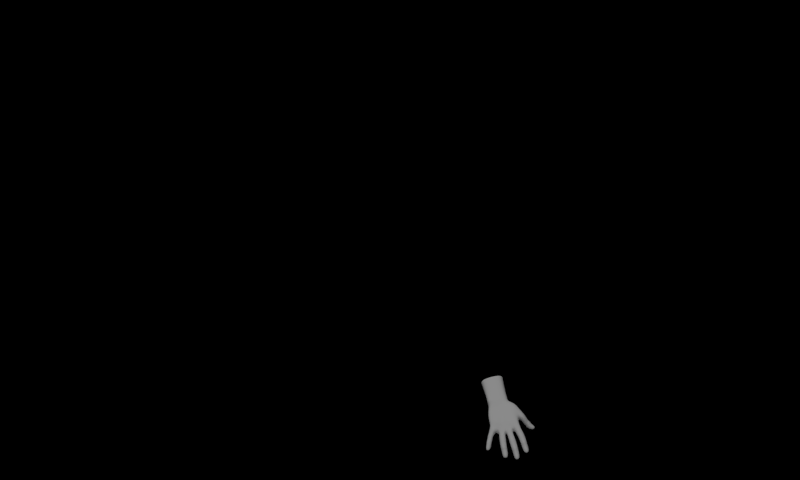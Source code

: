 # Source: hand.blend  (saved by Blender 2.79.0; exported with 4.5.12 LTS)
import bpy
from mathutils import Matrix  # noqa: F401  (used for matrix-valued properties, if any)

bpy.ops.wm.read_factory_settings(use_empty=True)
scene = bpy.context.scene
scene.name = 'Scene'

# ---- collections
col_collection_1 = bpy.data.collections.new('Collection 1'); scene.collection.children.link(col_collection_1)

# ---- materials (node trees are filled in below, after node groups)
mat_alt = bpy.data.materials.new('alt')
mat_alt.alpha_threshold = 0.0
mat_alt.use_transparent_shadow = False
mat_alt.roughness = 0.5
mat_alt.specular_intensity = 0.1705
mat_alt.line_color = (0.0, 0.0, 0.0, 0.9545)
mat_st = bpy.data.materials.new('üst')
mat_st.alpha_threshold = 0.0
mat_st.use_transparent_shadow = False
mat_st.roughness = 0.5
mat_st.specular_intensity = 0.1705
mat_st.line_color = (0.0, 0.0, 0.0, 0.955)

# ---- material node trees

# ---- world
world_world = bpy.data.worlds.new('World'); scene.world = world_world
world_world.color = (0.0, 0.0, 0.0)
world_world.use_sun_shadow = False
world_world.sun_shadow_jitter_overblur = 0.0
world_world.cycles.sampling_method = 'NONE'
world_world.cycles.sample_map_resolution = 256

# ---- cameras
cam_camera = bpy.data.cameras.new('Camera')
cam_camera.clip_end = 100.0
cam_camera.lens = 35.0
cam_camera.sensor_width = 32.0
cam_camera.sensor_height = 18.0
cam_camera.ortho_scale = 7.314
cam_camera.dof.focus_distance = 0.0
cam_camera.dof.aperture_fstop = 128.0

# ---- lights
light_lamp = bpy.data.lights.new('Lamp', 'SUN')
light_lamp.transmission_factor = 0.0
light_lamp.cutoff_distance = 30.0
light_lamp.angle = 1.571
light_lamp.energy = 1.0
light_lamp.shadow_buffer_clip_start = 1.001
light_lamp.shadow_soft_size = 1.0
light_lamp.shadow_cascade_max_distance = 1000.0
light_lamp.cycles.use_multiple_importance_sampling = False

# ---- meshes
me_circle_001 = bpy.data.meshes.new('Circle.001')
me_circle_001.from_pydata([(-0.7765, -15.96, 2.638), (-2.119, -14.98, 2.53), (-1.91, -15.97, 4.215), (-0.885, -15.87, 4.458), (0.2196, -16.12, 4.444), (0.282, -15.55, 2.751), (-0.8802, -24.78, 4.879), (-1.681, -23.86, 5.071), (-1.726, -23.55, 6.021), (-0.9465, -23.32, 5.927), (-0.1708, -23.53, 6.086), (-0.1262, -23.84, 5.136), (-0.9079, -19.01, 2.806), (-0.005478, -18.84, 3.535), (-1.873, -18.86, 3.457), (-1.917, -18.64, 4.43), (-0.9874, -18.61, 4.556), (-0.04974, -18.61, 4.509), (2.77, -19.88, 3.995), (1.839, -19.59, 5.427), (-1.872, -18.5, 3.373), (-1.003, -18.27, 4.896), (1.948, -20.51, 3.373), (1.864, -19.93, 5.155), (-0.1805, -21.15, 5.312), (-1.911, -21.18, 5.24), (-0.961, -21.75, 3.47), (-1.045, -21.17, 5.253), (-1.866, -21.49, 4.289), (-0.136, -21.46, 4.362), (1.22, -15.37, 4.557), (1.742, -18.34, 2.866), (2.634, -18.04, 3.565), (0.7462, -17.97, 3.43), (1.604, -17.62, 4.934), (-1.9, -20.96, 4.967), (-0.1697, -20.93, 5.039), (-1.071, -21.33, 5.855), (-0.9814, -22.17, 4.026), (1.853, -20.09, 5.758), (1.952, -20.92, 3.93), (0.8327, -18.65, 3.623), (1.838, -19.0, 3.237), (2.636, -18.14, 4.614), (0.7884, -18.42, 4.596), (0.9971, -19.75, 4.913), (2.725, -19.65, 4.969), (2.728, -19.87, 5.203), (0.999, -19.97, 5.153), (0.7872, -18.33, 3.547), (0.743, -18.1, 4.52), (-1.914, -21.5, 5.344), (-0.1834, -21.47, 5.416), (1.011, -20.29, 5.258), (2.739, -20.19, 5.308), (1.273, -15.48, 2.742), (-1.856, -21.19, 3.993), (-0.9703, -20.96, 3.468), (-0.1389, -21.78, 4.466), (-1.869, -21.81, 4.393), (-0.04782, -18.33, 4.441), (-0.004194, -18.47, 3.452), (1.663, -17.94, 4.615), (2.59, -17.81, 4.538), (-0.1254, -21.16, 4.066), (-1.057, -20.83, 5.49), (1.055, -20.6, 4.308), (2.784, -20.5, 4.357), (-0.05159, -18.94, 4.584), (-1.919, -18.96, 4.505), (1.044, -20.28, 4.203), (2.772, -20.18, 4.253), (-1.875, -19.19, 3.532), (-0.9167, -19.68, 3.175), (1.291, -22.34, 5.936), (2.059, -22.07, 5.831), (-1.915, -18.36, 4.363), (-0.9196, -18.18, 2.866), (1.336, -22.64, 4.986), (2.171, -23.53, 4.786), (2.22, -14.27, 2.925), (2.621, -15.37, 4.619), (2.549, -17.54, 4.459), (2.592, -17.68, 3.47), (2.845, -22.25, 5.981), (2.889, -22.56, 5.031), (-1.007, -18.84, 5.031), (-0.007323, -19.16, 3.61), (1.912, -19.72, 3.405), (1.041, -19.98, 3.939), (2.68, -18.36, 3.641), (1.69, -18.17, 5.092), (1.635, -17.53, 2.902), (0.7026, -17.83, 4.419), (-3.099, -19.99, 3.807), (-3.764, -19.55, 5.345), (-4.057, -20.49, 3.37), (-3.827, -19.88, 5.128), (-4.055, -15.09, 4.714), (-2.897, -15.48, 4.556), (-3.895, -18.36, 2.796), (-2.887, -18.36, 3.396), (-4.677, -17.68, 3.474), (-3.567, -17.63, 4.849), (-3.791, -20.02, 5.733), (-4.054, -20.89, 3.937), (-4.773, -18.36, 3.646), (-3.977, -19.02, 3.177), (-2.811, -18.45, 4.444), (-4.646, -18.13, 4.611), (-4.683, -19.56, 4.952), (-2.972, -19.76, 4.773), (-2.967, -19.97, 5.072), (-4.681, -19.77, 5.229), (-4.722, -18.04, 3.564), (-4.595, -17.81, 4.53), (-4.709, -20.09, 5.343), (-2.995, -20.28, 5.186), (-3.179, -15.59, 2.431), (-4.348, -15.2, 2.51), (-3.666, -17.95, 4.531), (-2.76, -18.13, 4.362), (-4.832, -20.42, 4.406), (-3.118, -20.61, 4.249), (-4.803, -20.1, 4.292), (-3.089, -20.29, 4.135), (-4.688, -22.14, 6.057), (-3.905, -22.01, 5.853), (-4.811, -22.47, 5.12), (-4.163, -23.48, 4.855), (-2.713, -17.83, 4.286), (-2.84, -18.06, 3.321), (-3.148, -22.32, 5.916), (-3.27, -22.64, 4.979), (-3.989, -19.68, 3.334), (-4.81, -19.79, 3.986), (-2.938, -18.68, 3.478), (-3.665, -18.18, 5.01), (-3.769, -17.55, 2.826), (-4.547, -17.54, 4.456), (6.148, -16.41, 4.819), (4.91, -16.84, 5.448), (6.233, -17.03, 3.974), (5.242, -17.0, 5.198), (5.236, -15.31, 3.425), (5.371, -14.86, 4.291), (4.231, -15.53, 3.404), (4.039, -15.22, 4.841), (5.084, -17.23, 5.642), (6.223, -17.42, 4.408), (4.533, -16.04, 3.607), (5.444, -15.81, 3.771), (5.011, -15.12, 5.057), (4.033, -16.07, 4.28), (4.673, -17.21, 4.729), (5.648, -16.45, 5.493), (5.703, -16.59, 5.587), (4.756, -17.41, 4.841), (4.393, -15.81, 3.515), (3.893, -15.85, 4.188), (4.874, -17.64, 4.943), (5.821, -16.83, 5.689), (3.465, -13.78, 2.739), (4.338, -15.38, 4.636), (4.871, -14.9, 4.965), (5.403, -17.66, 4.291), (6.35, -16.84, 5.036), (5.284, -17.42, 4.189), (6.231, -16.61, 4.934), (5.618, -19.07, 5.639), (5.981, -18.53, 5.863), (6.147, -19.09, 4.986), (7.126, -19.3, 5.244), (4.216, -12.71, 2.72), (3.66, -13.04, 4.822), (4.777, -14.72, 4.891), (5.242, -14.63, 4.197), (6.47, -18.34, 6.309), (6.998, -18.36, 5.657), (5.786, -16.53, 4.021), (5.173, -17.17, 4.055), (5.511, -15.08, 4.383), (4.272, -15.61, 5.006), (4.804, -14.78, 3.375), (3.766, -15.62, 4.098), (-3.079, -6.073, 4.5), (2.916, -6.039, 4.755), (-2.945, -6.236, 1.374), (3.049, -6.202, 1.628), (-4.272, -13.76, 2.315), (-3.95, -13.64, 4.739), (4.157, -11.46, 2.536), (3.597, -11.25, 5.06), (-0.9676, -8.234, 4.632), (-0.8404, -8.388, 1.657), (-5.2, -9.084, 4.93), (3.502, -7.567, 1.948), (-5.494, -9.202, 2.722), (2.856, -7.421, 4.872), (3.527, -9.484, 5.068), (-4.614, -12.21, 2.416), (4.144, -9.623, 2.276), (-4.287, -12.08, 4.881), (-0.1661, -10.75, 4.725), (-0.2432, -10.89, 1.895), (0.1574, -13.37, 2.204), (0.05505, -13.64, 4.742), (-5.082, -10.72, 2.356), (-3.101, -2.467, 3.723), (2.916, -2.461, 3.448), (-2.993, -2.599, 1.182), (3.002, -2.565, 1.436), (-4.698, -10.56, 5.251), (1.496, -13.19, 4.803), (2.387, -12.27, 4.82), (1.773, -12.69, 2.237), (3.185, -12.26, 2.242), (1.257, -10.47, 1.937), (2.896, -10.06, 1.902), (1.136, -10.33, 4.771), (2.131, -9.885, 5.364), (0.5035, -8.119, 1.701), (2.188, -7.848, 1.672), (0.3761, -7.964, 4.681), (1.418, -7.675, 5.158), (2.747, -14.04, 4.746), (-0.9706, -2.617, 0.7067), (1.028, -2.606, 0.7915), (-1.081, -6.061, 4.585), (0.9175, -6.05, 4.67), (-1.152, -2.396, 4.941), (0.8679, -2.411, 4.526), (-0.9361, -6.238, 1.204), (1.071, -6.238, 1.07), (-4.612, -7.922, 4.819), (-3.866, -6.917, 4.695), (-5.009, -8.084, 1.83), (-4.271, -7.082, 1.65), (-2.002, -13.7, 2.01), (-3.082, -13.78, 2.04), (-1.249, -13.81, 4.44), (-2.599, -13.79, 4.593), (-1.494, -11.2, 4.487), (-2.84, -11.62, 5.065), (-2.088, -11.36, 1.73), (-3.274, -11.8, 1.793), (-2.555, -9.184, 1.605), (-3.839, -9.959, 1.831), (-3.328, -9.752, 5.677), (-2.091, -8.995, 5.103), (-8.595, -14.17, 6.53), (-8.293, -14.79, 6.188), (0.7588, -13.41, 4.773), (-0.06621, -11.57, 4.703), (-0.7822, -13.81, 4.308), (-0.8108, -13.58, 2.056), (0.4431, -10.74, 1.799), (-0.8831, -11.17, 1.765), (-7.688, -14.34, 7.192), (-7.404, -14.93, 6.868), (0.9082, -13.15, 2.108), (-0.3863, -9.818, 1.798), (-8.076, -15.14, 6.57), (-8.528, -14.21, 7.083), (0.2521, -10.01, 1.673), (-0.8741, -10.36, 1.647), (-6.888, -13.51, 4.662), (-6.289, -12.79, 6.387), (-5.867, -13.66, 5.906), (-6.357, -13.92, 5.244), (-7.029, -12.54, 6.006), (-7.335, -12.58, 5.17), (-6.037, -12.34, 2.786), (-5.017, -12.79, 4.761), (-5.669, -11.45, 5.502), (-5.716, -12.87, 3.387), (-6.318, -11.28, 4.678), (-6.485, -11.42, 3.294), (-6.667, -13.3, 4.478), (-5.517, -13.49, 5.914), (-5.939, -12.62, 6.394), (-6.175, -13.74, 5.063), (-6.847, -12.35, 5.826), (-7.115, -12.38, 4.986), (-7.504, -12.75, 5.331), (-7.225, -12.72, 6.166), (-6.553, -14.11, 5.403), (-6.234, -12.89, 6.632), (-6.515, -13.18, 7.083), (-6.99, -14.86, 6.096), (-5.812, -13.76, 6.152), (-7.056, -13.68, 4.823), (-7.406, -14.29, 5.517), (-6.091, -14.22, 6.611), (-7.666, -13.21, 6.845), (-7.856, -13.2, 6.016), (1.847, -13.95, 4.344), (-3.055, -14.48, 2.273), (3.198, -12.81, 2.512), (-2.682, -14.61, 5.063), (4.186, -12.08, 2.628), (0.15, -14.76, 4.246), (2.46, -13.13, 5.265), (-4.003, -14.36, 4.727), (0.217, -14.26, 2.466), (-1.972, -14.43, 2.263), (3.628, -12.14, 4.941), (-1.497, -14.81, 3.968), (-4.31, -14.48, 2.412), (1.704, -13.53, 2.571), (0.9679, -14.36, 5.158), (-0.863, -14.8, 5.071), (-0.8008, -14.41, 2.387), (0.9979, -13.94, 2.46), (-2.519, -17.0, 4.243), (-4.548, -16.73, 3.058), (-3.3, -16.73, 4.709), (-3.534, -16.81, 2.652), (-4.355, -16.53, 4.524), (-2.673, -17.18, 3.007), (1.467, -16.62, 2.828), (2.324, -16.19, 4.472), (-3.087, -16.02, 4.597), (-3.345, -16.21, 2.513), (-0.9171, -16.17, 4.541), (-1.624, -16.33, 2.838), (-4.132, -15.71, 4.57), (-2.525, -16.08, 2.726), (2.324, -16.4, 3.203), (1.426, -16.54, 4.752), (3.115, -14.91, 4.23), (3.514, -14.98, 3.142), (0.5875, -17.06, 3.145), (0.5305, -16.88, 4.438), (0.02224, -17.33, 3.143), (-0.0348, -17.15, 4.437), (-1.785, -17.13, 4.348), (-0.853, -17.19, 2.772), (2.98, -14.26, 4.676), (3.855, -13.36, 4.733), (3.796, -14.07, 2.807), (4.485, -13.2, 2.943), (-0.9491, -17.12, 4.698), (-1.718, -17.31, 3.064), (-4.378, -15.97, 2.715), (-2.35, -15.88, 4.166), (3.434, -14.67, 4.747), (4.25, -13.94, 4.801), (4.229, -14.38, 3.051), (4.809, -13.81, 3.481), (-0.8133, -16.34, 2.681), (-1.705, -16.12, 4.307), (0.01242, -16.18, 4.404), (0.0779, -16.39, 2.918), (0.5259, -16.19, 4.44), (0.5912, -16.4, 2.958), (1.364, -16.06, 2.783), (2.185, -15.35, 4.479), (1.316, -15.88, 4.639), (2.158, -15.62, 3.037), (3.025, -14.81, 2.988), (2.676, -14.62, 4.371), (-3.47, 1.902, 3.814), (3.126, 1.932, 3.953), (-3.435, 1.743, 0.7943), (3.249, 1.782, 1.078), (-1.118, 1.725, 0.2757), (1.078, 1.738, 0.369), (-1.32, 1.972, 4.999), (0.8885, 1.969, 4.813), (3.064, -5.618, 0.8443), (2.971, -5.541, 3.25), (-3.05, -5.895, 3.761), (-2.953, -5.648, 1.343), (-1.083, -5.846, 4.563), (0.9215, -5.843, 4.498), (-0.9443, -5.65, 1.184), (1.361, -5.644, 1.08)], [], [(316, 322, 326, 318), (314, 345, 322, 316), (319, 317, 323, 327), (318, 326, 344, 315), (315, 344, 323, 317), (131, 138, 317, 319), (102, 315, 317, 138), (139, 318, 315, 102), (130, 314, 316, 103), (103, 316, 318, 139), (131, 319, 314, 130), (327, 323, 118, 1), (319, 327, 345, 314), (132, 127, 129, 133), (128, 129, 127, 126), (135, 106, 107, 134), (110, 109, 106, 135), (111, 108, 137, 95), (94, 136, 108, 111), (101, 100, 138, 131), (121, 130, 103, 120), (101, 131, 130, 121), (94, 134, 107, 136), (97, 95, 110, 113), (95, 137, 109, 110), (125, 94, 111, 112), (124, 135, 134, 96), (125, 96, 134, 94), (114, 102, 138, 100), (113, 110, 135, 124), (120, 103, 139, 115), (128, 122, 105, 129), (133, 123, 117, 132), (132, 117, 104, 127), (327, 1, 2, 345), (116, 113, 124, 122), (115, 139, 102, 114), (127, 104, 116, 126), (104, 97, 113, 116), (117, 112, 97, 104), (126, 116, 122, 128), (112, 111, 95, 97), (123, 125, 112, 117), (123, 105, 96, 125), (122, 124, 96, 105), (133, 129, 105, 123), (108, 121, 120, 137), (109, 115, 114, 106), (136, 101, 121, 108), (136, 107, 100, 101), (344, 119, 118, 323), (106, 114, 100, 107), (137, 120, 115, 109), (326, 98, 119, 344), (345, 2, 99, 322), (322, 99, 98, 326), (85, 79, 40, 67), (66, 70, 22, 40), (67, 40, 22, 71), (67, 71, 47, 54), (47, 46, 19, 23), (74, 53, 66, 78), (54, 47, 23, 39), (39, 23, 48, 53), (75, 39, 53, 74), (50, 93, 33, 49), (53, 48, 70, 66), (84, 54, 39, 75), (85, 67, 54, 84), (78, 66, 40, 79), (62, 34, 93, 50), (48, 45, 89, 70), (49, 33, 92, 31), (71, 22, 88, 18), (70, 89, 88, 22), (71, 18, 46, 47), (19, 91, 44, 45), (23, 19, 45, 48), (18, 88, 42, 90), (32, 83, 82, 63), (63, 82, 34, 62), (32, 31, 92, 83), (18, 90, 43, 46), (46, 43, 91, 19), (45, 44, 41, 89), (89, 41, 42, 88), (78, 79, 75, 74), (84, 75, 79, 85), (355, 5, 55, 356), (43, 63, 62, 91), (44, 50, 49, 41), (90, 32, 63, 43), (90, 42, 31, 32), (357, 81, 30, 358), (10, 9, 6, 11), (7, 6, 9, 8), (354, 4, 5, 355), (56, 72, 73, 57), (35, 69, 72, 56), (41, 49, 31, 42), (91, 62, 50, 44), (36, 68, 86, 65), (64, 87, 68, 36), (361, 81, 80, 360), (13, 12, 77, 61), (17, 60, 21, 16), (13, 61, 60, 17), (64, 57, 73, 87), (359, 356, 55, 80), (27, 65, 35, 25), (65, 86, 69, 35), (29, 64, 36, 24), (28, 56, 57, 26), (29, 26, 57, 64), (14, 20, 77, 12), (25, 35, 56, 28), (16, 21, 76, 15), (7, 59, 38, 6), (11, 58, 52, 10), (10, 52, 37, 9), (51, 25, 28, 59), (15, 76, 20, 14), (9, 37, 51, 8), (37, 27, 25, 51), (52, 24, 27, 37), (8, 51, 59, 7), (24, 36, 65, 27), (58, 29, 24, 52), (359, 80, 81, 357), (58, 38, 26, 29), (59, 28, 26, 38), (341, 173, 174, 339), (296, 81, 225, 302), (341, 340, 162, 173), (360, 80, 162, 340), (182, 163, 159, 153), (150, 158, 144, 151), (304, 5, 0, 312), (358, 30, 4, 354), (181, 151, 144, 145), (181, 145, 164, 152), (153, 159, 158, 150), (152, 164, 163, 182), (178, 172, 149, 166), (165, 167, 142, 149), (166, 149, 142, 168), (166, 168, 156, 161), (156, 155, 141, 143), (169, 160, 165, 171), (161, 156, 143, 148), (148, 143, 157, 160), (170, 148, 160, 169), (159, 184, 146, 158), (160, 157, 167, 165), (177, 161, 148, 170), (178, 166, 161, 177), (171, 165, 149, 172), (163, 147, 184, 159), (157, 154, 180, 167), (158, 146, 183, 144), (168, 142, 179, 140), (167, 180, 179, 142), (168, 140, 155, 156), (141, 182, 153, 154), (143, 141, 154, 157), (140, 179, 151, 181), (145, 176, 175, 164), (164, 175, 147, 163), (145, 144, 183, 176), (11, 6, 38, 58), (155, 152, 182, 141), (154, 153, 150, 180), (180, 150, 151, 179), (171, 172, 170, 169), (177, 170, 172, 178), (297, 118, 119, 308), (196, 188, 186, 198), (338, 225, 81, 361), (307, 2, 3, 311), (200, 189, 190, 202), (300, 191, 192, 306), (220, 214, 192, 199), (245, 239, 189, 200), (217, 215, 260, 256), (236, 197, 195, 234), (200, 202, 273, 275), (191, 201, 199, 192), (194, 221, 264, 261), (203, 253, 252, 213, 219), (375, 371, 209, 231), (308, 119, 98, 303), (229, 224, 198, 186), (201, 196, 198, 199), (377, 370, 188, 233), (370, 371, 186, 188), (372, 373, 187, 185), (293, 288, 258, 259), (232, 221, 194, 187), (247, 245, 200, 207), (235, 249, 193, 185), (249, 242, 203, 193), (224, 220, 199, 198), (236, 247, 207, 197), (251, 262, 263, 250), (219, 213, 214, 220), (201, 191, 216, 218), (218, 216, 215, 217), (196, 201, 218, 222), (222, 218, 217, 221), (372, 374, 230, 208), (374, 375, 231, 230), (300, 173, 162, 298), (185, 193, 223, 228), (228, 223, 224, 229), (373, 376, 232, 187), (376, 377, 233, 232), (68, 17, 16, 86), (188, 196, 222, 233), (233, 222, 221, 232), (193, 203, 219, 223), (223, 219, 220, 224), (302, 225, 174, 306), (339, 174, 225, 338), (257, 255, 238, 244), (244, 238, 239, 245), (187, 237, 235, 185), (237, 236, 234, 235), (202, 190, 241, 243), (243, 241, 240, 242), (303, 98, 99, 299), (299, 99, 2, 307), (305, 1, 118, 297), (246, 265, 257, 244), (246, 244, 245, 247), (195, 212, 248, 234), (234, 248, 249, 235), (212, 202, 243, 248), (248, 243, 242, 249), (187, 194, 246, 237), (237, 246, 247, 236), (298, 162, 80, 309), (310, 30, 81, 296), (301, 4, 30, 310), (262, 259, 258, 263), (253, 206, 252), (256, 260, 205, 204), (311, 3, 4, 301), (204, 205, 255, 257), (261, 264, 256, 204), (312, 0, 1, 305), (261, 204, 257, 265), (309, 80, 55, 313), (313, 55, 5, 304), (277, 276, 195, 197), (289, 293, 259, 262), (294, 295, 250, 263), (286, 291, 266, 269), (279, 280, 267, 268), (285, 287, 267, 270), (281, 279, 268, 269), (282, 283, 271, 270), (291, 284, 271, 266), (281, 278, 272, 275), (282, 280, 274, 276), (278, 283, 277, 272), (202, 212, 274, 273), (273, 274, 280, 279), (275, 273, 279, 281), (276, 277, 283, 282), (269, 266, 278, 281), (270, 267, 280, 282), (266, 271, 283, 278), (263, 258, 288, 294), (268, 267, 287, 290), (286, 290, 293, 289), (294, 288, 287, 285), (269, 268, 290, 286), (292, 295, 284, 291), (251, 250, 295, 292), (270, 271, 284, 285), (290, 287, 288, 293), (289, 292, 291, 286), (262, 251, 292, 289), (285, 284, 295, 294), (275, 272, 207, 200), (276, 274, 212, 195), (272, 277, 197, 207), (213, 296, 302, 214), (205, 304, 312, 255), (239, 297, 308, 189), (240, 307, 311, 254), (173, 300, 306, 174), (189, 308, 303, 190), (191, 300, 298, 216), (214, 302, 306, 192), (190, 303, 299, 241), (241, 299, 307, 240), (238, 305, 297, 239), (216, 298, 309, 215), (252, 310, 296, 213), (206, 301, 310, 252), (254, 311, 301, 206), (255, 312, 305, 238), (215, 309, 313, 260), (260, 313, 304, 205), (69, 15, 14, 72), (87, 13, 17, 68), (86, 16, 15, 69), (72, 14, 12, 73), (87, 73, 12, 13), (352, 4, 3, 324), (60, 335, 342, 21), (83, 92, 320, 328), (351, 2, 1, 325), (83, 328, 321, 82), (353, 5, 4, 352), (33, 332, 320, 92), (76, 336, 343, 20), (176, 183, 348, 349), (61, 77, 337, 334), (61, 334, 335, 60), (21, 342, 336, 76), (20, 343, 337, 77), (34, 329, 333, 93), (324, 3, 2, 351), (93, 333, 332, 33), (176, 349, 347, 175), (82, 321, 329, 34), (325, 1, 0, 350), (146, 331, 348, 183), (328, 320, 356, 359), (147, 346, 330, 184), (321, 357, 358, 329), (175, 347, 346, 147), (184, 330, 331, 146), (140, 181, 152, 155), (353, 350, 0, 5), (329, 358, 354, 333), (336, 351, 325, 343), (332, 355, 356, 320), (346, 338, 361, 330), (343, 325, 350, 337), (334, 353, 352, 335), (334, 337, 350, 353), (342, 324, 351, 336), (335, 352, 324, 342), (347, 339, 338, 346), (349, 341, 339, 347), (328, 359, 357, 321), (333, 354, 355, 332), (331, 360, 340, 348), (330, 361, 360, 331), (349, 348, 340, 341), (221, 217, 256, 264), (194, 261, 265, 246), (253, 254, 206), (242, 240, 254, 253, 203), (231, 209, 363, 369), (227, 226, 366, 367), (362, 364, 210, 208), (369, 368, 230, 231), (226, 210, 364, 366), (367, 365, 211, 227), (368, 362, 208, 230), (365, 363, 209, 211), (229, 186, 371, 375), (227, 211, 370, 377), (211, 209, 371, 370), (208, 210, 373, 372), (185, 228, 374, 372), (228, 229, 375, 374), (210, 226, 376, 373), (226, 227, 377, 376)])
me_circle_001.polygons.foreach_set('use_smooth', [True] * 373)
me_circle_001.polygons.foreach_set('material_index', [0, 0, 1, 0, 1, 1, 1, 0, 0, 0, 1, 1, 1, 0, 0, 1, 0, 0, 1, 1, 0, 1, 1, 0, 0, 1, 1, 1, 1, 0, 0, 1, 1, 0, 1, 0, 0, 0, 0, 0, 0, 0, 1, 1, 1, 1, 0, 0, 1, 1, 1, 1, 0, 0, 0, 0, 1, 1, 1, 1, 0, 1, 0, 0, 0, 1, 1, 0, 1, 1, 0, 1, 1, 1, 1, 1, 0, 0, 1, 1, 0, 1, 1, 0, 1, 1, 0, 0, 1, 0, 1, 1, 1, 0, 0, 0, 1, 1, 1, 1, 0, 0, 1, 1, 1, 0, 1, 1, 1, 0, 0, 1, 1, 1, 1, 1, 0, 1, 1, 0, 1, 1, 0, 0, 0, 1, 0, 1, 1, 1, 1, 0, 0, 1, 1, 0, 1, 1, 0, 1, 0, 1, 0, 1, 1, 1, 0, 0, 1, 0, 0, 0, 1, 1, 0, 0, 1, 0, 1, 1, 1, 1, 0, 0, 0, 1, 0, 0, 1, 1, 0, 1, 1, 0, 0, 1, 0, 0, 0, 0, 0, 0, 1, 1, 0, 0, 0, 1, 0, 0, 0, 0, 0, 1, 0, 0, 0, 1, 1, 0, 0, 0, 1, 0, 0, 1, 1, 1, 1, 0, 0, 1, 0, 0, 1, 1, 0, 1, 1, 0, 0, 0, 0, 1, 1, 0, 0, 0, 0, 0, 0, 1, 1, 1, 0, 0, 0, 0, 1, 1, 1, 0, 0, 0, 0, 1, 0, 1, 1, 1, 1, 1, 1, 0, 1, 0, 1, 0, 0, 1, 0, 1, 1, 0, 1, 0, 0, 1, 0, 1, 0, 1, 0, 0, 1, 0, 1, 1, 1, 0, 0, 1, 1, 0, 1, 0, 1, 0, 1, 1, 0, 0, 0, 1, 0, 0, 0, 1, 1, 0, 0, 0, 1, 1, 1, 1, 1, 0, 1, 1, 0, 0, 1, 1, 1, 1, 1, 1, 1, 1, 1, 0, 1, 0, 0, 1, 0, 0, 1, 1, 1, 0, 0, 0, 1, 0, 1, 0, 1, 1, 0, 1, 1, 1, 0, 0, 0, 0, 1, 1, 1, 1, 1, 1, 1, 0, 0, 0, 1, 0, 0, 1, 1, 0, 0, 0, 1, 0, 0, 0, 0, 1, 1])
_uv = me_circle_001.uv_layers.new(name='UVMap')
_uv.uv.foreach_set('vector', [0.8022, 0.7772, 0.7997, 0.7536, 0.8262, 0.7434, 0.8291, 0.7645, 0.783, 0.7818, 0.7811, 0.7414, 0.7997, 0.7536, 0.8022, 0.7772, 0.222, 0.7357, 0.1966, 0.7274, 0.1986, 0.7007, 0.2248, 0.6925, 0.8343, 0.7645, 0.8352, 0.7407, 0.86, 0.7413, 0.8626, 0.7684, 0.1668, 0.7241, 0.1686, 0.6808, 0.1986, 0.7007, 0.1966, 0.7274, 0.2182, 0.7729, 0.1928, 0.7617, 0.1966, 0.7274, 0.222, 0.7357, 0.1691, 0.7692, 0.1668, 0.7241, 0.1966, 0.7274, 0.1928, 0.7617, 0.8336, 0.796, 0.8343, 0.7645, 0.8626, 0.7684, 0.8648, 0.7967, 0.7883, 0.8059, 0.783, 0.7818, 0.8022, 0.7772, 0.8069, 0.8033, 0.8069, 0.8033, 0.8022, 0.7772, 0.8291, 0.7645, 0.8336, 0.796, 0.2182, 0.7729, 0.222, 0.7357, 0.2288, 0.7313, 0.2277, 0.7666, 0.2248, 0.6925, 0.1986, 0.7007, 0.2008, 0.6722, 0.2268, 0.6656, 0.222, 0.7357, 0.2248, 0.6925, 0.231, 0.7042, 0.2288, 0.7313, 0.8004, 0.9284, 0.8173, 0.9342, 0.8185, 0.9711, 0.7896, 0.9609, 0.8583, 0.9356, 0.8185, 0.9711, 0.8173, 0.9342, 0.8336, 0.9254, 0.1697, 0.8324, 0.1689, 0.7932, 0.1906, 0.811, 0.1905, 0.8325, 0.8341, 0.8653, 0.8341, 0.8197, 0.8663, 0.8264, 0.8666, 0.8724, 0.7967, 0.8758, 0.7912, 0.8245, 0.8107, 0.8226, 0.815, 0.8722, 0.2097, 0.8331, 0.2125, 0.8024, 0.2233, 0.7937, 0.2225, 0.821, 0.2132, 0.7886, 0.1911, 0.7921, 0.1928, 0.7617, 0.2182, 0.7729, 0.7905, 0.8161, 0.7883, 0.8059, 0.8069, 0.8033, 0.8093, 0.8148, 0.2132, 0.7886, 0.2182, 0.7729, 0.2277, 0.7666, 0.2239, 0.7814, 0.2097, 0.8331, 0.1905, 0.8325, 0.1906, 0.811, 0.2125, 0.8024, 0.8167, 0.8808, 0.815, 0.8722, 0.8341, 0.8653, 0.835, 0.8772, 0.815, 0.8722, 0.8107, 0.8226, 0.8341, 0.8197, 0.8341, 0.8653, 0.2096, 0.8454, 0.2097, 0.8331, 0.2225, 0.821, 0.2208, 0.8339, 0.17, 0.8453, 0.1697, 0.8324, 0.1905, 0.8325, 0.1905, 0.8548, 0.2096, 0.8454, 0.1905, 0.8548, 0.1905, 0.8325, 0.2097, 0.8331, 0.1692, 0.7791, 0.1691, 0.7692, 0.1928, 0.7617, 0.1911, 0.7921, 0.835, 0.8772, 0.8341, 0.8653, 0.8666, 0.8724, 0.8649, 0.8909, 0.8093, 0.8148, 0.8069, 0.8033, 0.8336, 0.796, 0.8342, 0.8072, 0.1777, 0.9066, 0.1696, 0.8558, 0.206, 0.8804, 0.2001, 0.9295, 0.2081, 0.9228, 0.211, 0.8765, 0.2198, 0.8485, 0.217, 0.8986, 0.8004, 0.9284, 0.7982, 0.8932, 0.8154, 0.8882, 0.8173, 0.9199, 0.2248, 0.6925, 0.2268, 0.6656, 0.2321, 0.6966, 0.231, 0.7042, 0.8351, 0.8888, 0.835, 0.8772, 0.8649, 0.8909, 0.8605, 0.9036, 0.8342, 0.8072, 0.8336, 0.796, 0.8648, 0.7967, 0.8661, 0.81, 0.8173, 0.9199, 0.8154, 0.8882, 0.8351, 0.8888, 0.8336, 0.9254, 0.8154, 0.8882, 0.8167, 0.8808, 0.835, 0.8772, 0.8351, 0.8888, 0.7982, 0.8932, 0.7975, 0.8833, 0.8167, 0.8808, 0.8154, 0.8882, 0.8336, 0.9254, 0.8351, 0.8888, 0.8605, 0.9036, 0.8583, 0.9356, 0.7975, 0.8833, 0.7967, 0.8758, 0.815, 0.8722, 0.8167, 0.8808, 0.211, 0.8765, 0.2096, 0.8454, 0.2208, 0.8339, 0.2198, 0.8485, 0.211, 0.8765, 0.206, 0.8804, 0.1905, 0.8548, 0.2096, 0.8454, 0.1696, 0.8558, 0.17, 0.8453, 0.1905, 0.8548, 0.206, 0.8804, 0.2081, 0.9228, 0.2001, 0.9295, 0.206, 0.8804, 0.211, 0.8765, 0.7912, 0.8245, 0.7905, 0.8161, 0.8093, 0.8148, 0.8107, 0.8226, 0.8341, 0.8197, 0.8342, 0.8072, 0.8661, 0.81, 0.8663, 0.8264, 0.2125, 0.8024, 0.2132, 0.7886, 0.2239, 0.7814, 0.2233, 0.7937, 0.2125, 0.8024, 0.1906, 0.811, 0.1911, 0.7921, 0.2132, 0.7886, 0.1686, 0.6808, 0.1676, 0.6544, 0.2008, 0.6722, 0.1986, 0.7007, 0.1689, 0.7932, 0.1692, 0.7791, 0.1911, 0.7921, 0.1906, 0.811, 0.8107, 0.8226, 0.8093, 0.8148, 0.8342, 0.8072, 0.8341, 0.8197, 0.8352, 0.7407, 0.8308, 0.7093, 0.8583, 0.7139, 0.86, 0.7413, 0.7811, 0.7414, 0.7727, 0.7373, 0.7957, 0.7312, 0.7997, 0.7536, 0.7997, 0.7536, 0.7957, 0.7312, 0.8231, 0.7093, 0.8262, 0.7434, 0.3866, 0.8957, 0.3725, 0.91, 0.3649, 0.8379, 0.3786, 0.8249, 0.3411, 0.8392, 0.3377, 0.8258, 0.3621, 0.8228, 0.3649, 0.8379, 0.3786, 0.8249, 0.3649, 0.8379, 0.3621, 0.8228, 0.3755, 0.812, 0.3786, 0.8249, 0.3755, 0.812, 0.3948, 0.7916, 0.3936, 0.8133, 0.6362, 0.8755, 0.6365, 0.8697, 0.6537, 0.8662, 0.6531, 0.8778, 0.3416, 0.8698, 0.3331, 0.8382, 0.3411, 0.8392, 0.353, 0.9028, 0.6353, 0.8823, 0.6362, 0.8755, 0.6531, 0.8778, 0.6528, 0.8867, 0.6528, 0.8867, 0.6531, 0.8778, 0.6725, 0.8812, 0.6712, 0.8889, 0.6501, 0.9314, 0.6528, 0.8867, 0.6712, 0.8889, 0.6671, 0.9279, 0.3105, 0.7518, 0.3077, 0.7337, 0.3176, 0.7332, 0.3216, 0.7536, 0.3334, 0.8384, 0.3304, 0.8283, 0.3386, 0.8259, 0.3412, 0.8379, 0.6332, 0.9233, 0.6353, 0.8823, 0.6528, 0.8867, 0.6501, 0.9314, 0.3866, 0.8957, 0.3786, 0.8249, 0.3936, 0.8133, 0.3961, 0.8516, 0.353, 0.9028, 0.3411, 0.8392, 0.3649, 0.8379, 0.3725, 0.91, 0.6624, 0.8127, 0.6639, 0.8004, 0.6861, 0.8025, 0.6843, 0.8139, 0.331, 0.8286, 0.3228, 0.8074, 0.3344, 0.8093, 0.3382, 0.8257, 0.3216, 0.7536, 0.3176, 0.7332, 0.3391, 0.7158, 0.3478, 0.7486, 0.3755, 0.812, 0.3621, 0.8228, 0.3568, 0.804, 0.3732, 0.7956, 0.3377, 0.8258, 0.3347, 0.8096, 0.3568, 0.804, 0.3621, 0.8228, 0.3755, 0.812, 0.3732, 0.7956, 0.3903, 0.7682, 0.3948, 0.7916, 0.6537, 0.8662, 0.6616, 0.8216, 0.682, 0.8274, 0.6739, 0.8728, 0.6531, 0.8778, 0.6537, 0.8662, 0.6739, 0.8728, 0.6725, 0.8812, 0.3732, 0.7956, 0.3568, 0.804, 0.3513, 0.7703, 0.3667, 0.74, 0.3656, 0.7301, 0.3613, 0.7108, 0.3725, 0.6835, 0.377, 0.7041, 0.6413, 0.8037, 0.6432, 0.7891, 0.6639, 0.8004, 0.6624, 0.8127, 0.3656, 0.7301, 0.3478, 0.7486, 0.3391, 0.7158, 0.3613, 0.7108, 0.3732, 0.7956, 0.3667, 0.74, 0.3801, 0.7179, 0.3903, 0.7682, 0.6365, 0.8697, 0.6401, 0.8184, 0.6616, 0.8216, 0.6537, 0.8662, 0.3344, 0.8088, 0.3263, 0.7712, 0.3152, 0.7708, 0.3228, 0.8077, 0.3347, 0.8096, 0.3267, 0.7717, 0.3513, 0.7703, 0.3568, 0.804, 0.6632, 0.961, 0.6435, 0.9763, 0.6495, 0.9421, 0.6671, 0.9279, 0.6306, 0.9233, 0.6495, 0.9421, 0.6435, 0.9763, 0.6299, 0.9556, 0.3058, 0.6842, 0.2928, 0.6626, 0.3196, 0.6454, 0.3236, 0.6623, 0.6401, 0.8184, 0.6413, 0.8037, 0.6624, 0.8127, 0.6616, 0.8216, 0.3148, 0.7705, 0.3105, 0.7518, 0.3216, 0.7536, 0.3267, 0.7717, 0.3667, 0.74, 0.3656, 0.7301, 0.377, 0.7041, 0.3801, 0.7179, 0.3667, 0.74, 0.3513, 0.7703, 0.3478, 0.7486, 0.3656, 0.7301, 0.6567, 0.7066, 0.6488, 0.6882, 0.6847, 0.7062, 0.6835, 0.728, 0.7107, 0.9697, 0.7254, 0.9787, 0.7242, 0.9969, 0.7056, 0.9838, 0.7434, 0.9852, 0.7242, 0.9969, 0.7254, 0.9787, 0.7445, 0.9677, 0.3005, 0.6926, 0.296, 0.6768, 0.2928, 0.6626, 0.3058, 0.6842, 0.2589, 0.8732, 0.2505, 0.8112, 0.279, 0.8204, 0.284, 0.8614, 0.2459, 0.8619, 0.2389, 0.8045, 0.2505, 0.8112, 0.2589, 0.8732, 0.3267, 0.7717, 0.3216, 0.7536, 0.3478, 0.7486, 0.3513, 0.7703, 0.6616, 0.8216, 0.6624, 0.8127, 0.6843, 0.8139, 0.682, 0.8274, 0.7139, 0.9148, 0.7137, 0.8572, 0.735, 0.8562, 0.7327, 0.9158, 0.301, 0.8576, 0.2992, 0.8044, 0.3092, 0.7996, 0.3098, 0.8291, 0.3552, 0.6296, 0.3539, 0.6334, 0.3406, 0.6138, 0.3607, 0.6137, 0.2987, 0.7862, 0.2759, 0.7975, 0.2727, 0.766, 0.2977, 0.768, 0.7124, 0.8451, 0.7127, 0.8347, 0.7348, 0.8352, 0.7349, 0.845, 0.2987, 0.7862, 0.2977, 0.768, 0.3069, 0.766, 0.3083, 0.7821, 0.301, 0.8576, 0.284, 0.8614, 0.279, 0.8204, 0.2992, 0.8044, 0.3461, 0.6418, 0.3236, 0.6623, 0.3196, 0.6454, 0.3406, 0.6138, 0.7318, 0.9263, 0.7327, 0.9158, 0.7528, 0.9168, 0.7525, 0.9262, 0.7327, 0.9158, 0.735, 0.8562, 0.7586, 0.8577, 0.7528, 0.9168, 0.3024, 0.8693, 0.301, 0.8576, 0.3098, 0.8291, 0.3104, 0.8536, 0.2604, 0.8808, 0.2589, 0.8732, 0.284, 0.8614, 0.2866, 0.8823, 0.3024, 0.8693, 0.2866, 0.8823, 0.284, 0.8614, 0.301, 0.8576, 0.2494, 0.7984, 0.2467, 0.7835, 0.2727, 0.766, 0.2759, 0.7975, 0.2471, 0.8749, 0.2459, 0.8619, 0.2589, 0.8732, 0.2604, 0.8808, 0.7349, 0.845, 0.7348, 0.8352, 0.7581, 0.8347, 0.7582, 0.844, 0.2712, 0.9487, 0.2628, 0.8927, 0.2907, 0.8952, 0.2949, 0.9582, 0.3061, 0.9393, 0.3006, 0.8791, 0.3091, 0.8726, 0.3093, 0.919, 0.7107, 0.9697, 0.7113, 0.9377, 0.7309, 0.9357, 0.7274, 0.9616, 0.2502, 0.9025, 0.2471, 0.8749, 0.2604, 0.8808, 0.2628, 0.8927, 0.2384, 0.7955, 0.2358, 0.7827, 0.2467, 0.7835, 0.2494, 0.7984, 0.7274, 0.9616, 0.7309, 0.9357, 0.7504, 0.9384, 0.7445, 0.9677, 0.7309, 0.9357, 0.7318, 0.9263, 0.7525, 0.9262, 0.7504, 0.9384, 0.7113, 0.9377, 0.7136, 0.9239, 0.7318, 0.9263, 0.7309, 0.9357, 0.2583, 0.9356, 0.2502, 0.9025, 0.2628, 0.8927, 0.2712, 0.9487, 0.7136, 0.9239, 0.7139, 0.9148, 0.7327, 0.9158, 0.7318, 0.9263, 0.3006, 0.8791, 0.3024, 0.8693, 0.3104, 0.8536, 0.3091, 0.8726, 0.3461, 0.6418, 0.3406, 0.6138, 0.3539, 0.6334, 0.3559, 0.6397, 0.3006, 0.8791, 0.2907, 0.8952, 0.2866, 0.8823, 0.3024, 0.8693, 0.2628, 0.8927, 0.2604, 0.8808, 0.2866, 0.8823, 0.2907, 0.8952, 0.5562, 0.6091, 0.5597, 0.5954, 0.6109, 0.6313, 0.6069, 0.642, 0.664, 0.6586, 0.6488, 0.6882, 0.64, 0.6689, 0.6485, 0.6393, 0.4036, 0.5548, 0.3769, 0.5997, 0.3702, 0.5912, 0.3989, 0.5418, 0.3607, 0.6137, 0.3406, 0.6138, 0.3702, 0.5912, 0.3769, 0.5997, 0.6006, 0.7336, 0.6044, 0.7256, 0.6109, 0.7352, 0.6064, 0.7446, 0.4, 0.6829, 0.3936, 0.6717, 0.414, 0.6491, 0.4206, 0.6656, 0.2898, 0.613, 0.2928, 0.6626, 0.2619, 0.6759, 0.2638, 0.6217, 0.6835, 0.728, 0.6847, 0.7062, 0.708, 0.7366, 0.6975, 0.7343, 0.4381, 0.6358, 0.4206, 0.6656, 0.414, 0.6491, 0.4322, 0.619, 0.5454, 0.7098, 0.544, 0.6939, 0.5789, 0.7089, 0.5723, 0.7198, 0.3867, 0.6843, 0.3821, 0.6765, 0.3936, 0.6717, 0.4, 0.6829, 0.5835, 0.7198, 0.5853, 0.7122, 0.6044, 0.7256, 0.6006, 0.7336, 0.4601, 0.7524, 0.4585, 0.7706, 0.4437, 0.7292, 0.4548, 0.7307, 0.433, 0.7415, 0.4117, 0.7162, 0.4341, 0.6965, 0.4437, 0.7292, 0.4548, 0.7307, 0.4437, 0.7292, 0.4341, 0.6965, 0.4434, 0.6886, 0.5332, 0.7586, 0.5412, 0.7321, 0.5611, 0.7459, 0.5547, 0.7633, 0.5691, 0.7582, 0.5717, 0.7503, 0.5895, 0.7602, 0.5851, 0.7702, 0.4167, 0.7561, 0.4065, 0.7362, 0.433, 0.7415, 0.443, 0.7689, 0.5643, 0.7678, 0.5691, 0.7582, 0.5851, 0.7702, 0.5821, 0.7772, 0.5821, 0.7772, 0.5851, 0.7702, 0.593, 0.7721, 0.591, 0.7817, 0.5738, 0.8052, 0.5821, 0.7772, 0.591, 0.7817, 0.5799, 0.8187, 0.3821, 0.6765, 0.377, 0.6686, 0.389, 0.663, 0.3936, 0.6717, 0.4065, 0.7362, 0.4003, 0.7177, 0.4117, 0.7162, 0.433, 0.7415, 0.5582, 0.7959, 0.5643, 0.7678, 0.5821, 0.7772, 0.5738, 0.8052, 0.5281, 0.7953, 0.5332, 0.7586, 0.5547, 0.7633, 0.5502, 0.797, 0.443, 0.7689, 0.433, 0.7415, 0.4437, 0.7292, 0.4585, 0.7706, 0.6044, 0.7256, 0.6113, 0.7165, 0.6143, 0.7278, 0.6109, 0.7352, 0.4003, 0.7177, 0.3996, 0.7115, 0.4076, 0.7076, 0.4117, 0.7162, 0.3936, 0.6717, 0.389, 0.663, 0.4022, 0.6323, 0.414, 0.6491, 0.4434, 0.6886, 0.4341, 0.6965, 0.4282, 0.678, 0.4402, 0.6592, 0.4117, 0.7162, 0.4076, 0.7076, 0.4282, 0.678, 0.4341, 0.6965, 0.5527, 0.7436, 0.5546, 0.7396, 0.5616, 0.7439, 0.5589, 0.7518, 0.5895, 0.7602, 0.6006, 0.7336, 0.6064, 0.7446, 0.5957, 0.7665, 0.5851, 0.7702, 0.5895, 0.7602, 0.5957, 0.7665, 0.593, 0.7721, 0.4402, 0.6592, 0.4282, 0.678, 0.4206, 0.6656, 0.4381, 0.6358, 0.544, 0.6939, 0.5462, 0.6705, 0.5836, 0.6964, 0.5789, 0.7089, 0.5853, 0.7122, 0.5892, 0.7043, 0.6113, 0.7165, 0.6044, 0.7256, 0.4322, 0.619, 0.414, 0.6491, 0.4022, 0.6323, 0.4261, 0.5983, 0.3061, 0.9393, 0.2949, 0.9582, 0.2907, 0.8952, 0.3006, 0.8791, 0.5717, 0.7503, 0.5835, 0.7198, 0.6006, 0.7336, 0.5895, 0.7602, 0.3996, 0.7115, 0.3867, 0.6843, 0.4, 0.6829, 0.4076, 0.7076, 0.4076, 0.7076, 0.4, 0.6829, 0.4206, 0.6656, 0.4282, 0.678, 0.5592, 0.8479, 0.5404, 0.8451, 0.5591, 0.8232, 0.5799, 0.8187, 0.5502, 0.797, 0.5591, 0.8232, 0.5404, 0.8451, 0.5281, 0.7953, 0.2007, 0.6214, 0.2008, 0.6722, 0.1676, 0.6544, 0.166, 0.6263, 0.5745, 0.3883, 0.5797, 0.3496, 0.641, 0.3485, 0.643, 0.3984, 0.6297, 0.6797, 0.64, 0.6689, 0.6488, 0.6882, 0.639, 0.6904, 0.7646, 0.7041, 0.7727, 0.7373, 0.7411, 0.7351, 0.742, 0.6992, 0.8667, 0.6103, 0.8527, 0.665, 0.8291, 0.6543, 0.8557, 0.5717, 0.5621, 0.5718, 0.5624, 0.5423, 0.6155, 0.5701, 0.6126, 0.606, 0.6701, 0.489, 0.6524, 0.5918, 0.6299, 0.5701, 0.6328, 0.4733, 0.1781, 0.517, 0.1974, 0.5907, 0.16, 0.601, 0.1353, 0.5244, 0.3063, 0.4679, 0.3256, 0.5523, 0.3027, 0.569, 0.2853, 0.4796, 0.905, 0.3861, 0.9163, 0.4339, 0.8947, 0.4845, 0.8741, 0.4381, 0.86, 0.5879, 0.8473, 0.6084, 0.8615, 0.638, 0.8806, 0.6313, 0.5624, 0.5423, 0.5698, 0.4556, 0.6216, 0.4733, 0.6155, 0.5701, 0.2503, 0.39, 0.2876, 0.3809, 0.2816, 0.4568, 0.2592, 0.4341, 0.733, 0.515, 0.7283, 0.5537, 0.6996, 0.634, 0.6785, 0.6198, 0.6977, 0.5008, 0.702, 0.3394, 0.641, 0.3184, 0.6322, 0.2062, 0.6972, 0.2039, 0.8556, 0.6826, 0.8583, 0.7139, 0.8308, 0.7093, 0.8293, 0.6757, 0.702, 0.3478, 0.6886, 0.4088, 0.643, 0.3984, 0.641, 0.3485, 0.5698, 0.4556, 0.5745, 0.3883, 0.643, 0.3984, 0.6216, 0.4733, 0.3006, 0.2777, 0.3671, 0.2826, 0.3626, 0.3057, 0.2909, 0.3007, 0.5776, 0.3137, 0.641, 0.3184, 0.641, 0.3485, 0.5797, 0.3496, 0.8072, 0.3289, 0.8664, 0.2738, 0.8616, 0.3038, 0.8142, 0.347, 0.8987, 0.6636, 0.9247, 0.6487, 0.9338, 0.6561, 0.9264, 0.6821, 0.2355, 0.3007, 0.2876, 0.3809, 0.2503, 0.39, 0.1678, 0.2977, 0.1528, 0.436, 0.1781, 0.517, 0.1353, 0.5244, 0.1168, 0.4671, 0.8291, 0.4122, 0.8037, 0.4714, 0.7536, 0.4248, 0.7998, 0.3526, 0.8037, 0.4714, 0.7821, 0.5397, 0.733, 0.515, 0.7536, 0.4248, 0.6886, 0.4088, 0.6701, 0.489, 0.6328, 0.4733, 0.643, 0.3984, 0.1214, 0.364, 0.1528, 0.436, 0.1168, 0.4671, 0.09404, 0.4174, 0.9701, 0.7007, 0.9487, 0.6815, 0.961, 0.6557, 0.9818, 0.6526, 0.6977, 0.5008, 0.6785, 0.6198, 0.6524, 0.5918, 0.6701, 0.489, 0.3861, 0.4271, 0.3872, 0.506, 0.3509, 0.5433, 0.3439, 0.456, 0.3439, 0.456, 0.3509, 0.5433, 0.3256, 0.5523, 0.3063, 0.4679, 0.3713, 0.3634, 0.3861, 0.4271, 0.3439, 0.456, 0.3284, 0.3749, 0.3284, 0.3749, 0.3439, 0.456, 0.3063, 0.4679, 0.2876, 0.3809, 0.8096, 0.3356, 0.7558, 0.3394, 0.7574, 0.2032, 0.8096, 0.2133, 0.7558, 0.3394, 0.702, 0.3394, 0.6972, 0.2039, 0.7574, 0.2032, 0.3897, 0.5259, 0.3989, 0.5418, 0.3702, 0.5912, 0.3561, 0.5602, 0.7998, 0.3526, 0.7536, 0.4248, 0.7173, 0.4159, 0.7558, 0.3472, 0.7558, 0.3472, 0.7173, 0.4159, 0.6886, 0.4088, 0.702, 0.3478, 0.1766, 0.2766, 0.2423, 0.2795, 0.2355, 0.3007, 0.1678, 0.2977, 0.2423, 0.2795, 0.3006, 0.2777, 0.2909, 0.3007, 0.2355, 0.3007, 0.7137, 0.8572, 0.7124, 0.8451, 0.7349, 0.845, 0.735, 0.8562, 0.3626, 0.3057, 0.3713, 0.3634, 0.3284, 0.3749, 0.2909, 0.3007, 0.2909, 0.3007, 0.3284, 0.3749, 0.2876, 0.3809, 0.2355, 0.3007, 0.7536, 0.4248, 0.733, 0.515, 0.6977, 0.5008, 0.7173, 0.4159, 0.7173, 0.4159, 0.6977, 0.5008, 0.6701, 0.489, 0.6886, 0.4088, 0.6485, 0.6393, 0.64, 0.6689, 0.6221, 0.638, 0.627, 0.6139, 0.6141, 0.6499, 0.6221, 0.638, 0.64, 0.6689, 0.6297, 0.6797, 0.2491, 0.4903, 0.2612, 0.5893, 0.2306, 0.5918, 0.2187, 0.4959, 0.2187, 0.4959, 0.2306, 0.5918, 0.1974, 0.5907, 0.1781, 0.517, 0.8616, 0.3038, 0.8943, 0.3449, 0.8483, 0.3965, 0.8142, 0.347, 0.8943, 0.3449, 0.905, 0.3861, 0.8741, 0.4381, 0.8483, 0.3965, 0.8517, 0.5694, 0.8234, 0.6534, 0.7897, 0.6625, 0.82, 0.5584, 0.82, 0.5584, 0.7897, 0.6625, 0.7637, 0.6576, 0.7821, 0.5397, 0.8209, 0.6766, 0.8231, 0.7093, 0.7957, 0.7312, 0.7866, 0.7019, 0.7866, 0.7019, 0.7957, 0.7312, 0.7727, 0.7373, 0.7646, 0.7041, 0.2328, 0.6197, 0.2268, 0.6656, 0.2008, 0.6722, 0.2007, 0.6214, 0.1988, 0.4079, 0.2478, 0.4657, 0.2491, 0.4903, 0.2187, 0.4959, 0.1988, 0.4079, 0.2187, 0.4959, 0.1781, 0.517, 0.1528, 0.436, 0.8827, 0.489, 0.8738, 0.5224, 0.8385, 0.4987, 0.8605, 0.4516, 0.8605, 0.4516, 0.8385, 0.4987, 0.8037, 0.4714, 0.8291, 0.4122, 0.8738, 0.5224, 0.8517, 0.5694, 0.82, 0.5584, 0.8385, 0.4987, 0.8385, 0.4987, 0.82, 0.5584, 0.7821, 0.5397, 0.8037, 0.4714, 0.1678, 0.2977, 0.2503, 0.39, 0.1988, 0.4079, 0.15, 0.3197, 0.15, 0.3197, 0.1988, 0.4079, 0.1528, 0.436, 0.1214, 0.364, 0.3561, 0.5602, 0.3702, 0.5912, 0.3406, 0.6138, 0.3282, 0.5792, 0.6892, 0.6778, 0.6847, 0.7062, 0.6488, 0.6882, 0.664, 0.6586, 0.7138, 0.687, 0.708, 0.7366, 0.6847, 0.7062, 0.6892, 0.6778, 0.9487, 0.6815, 0.9264, 0.6821, 0.9338, 0.6561, 0.961, 0.6557, 0.7283, 0.5537, 0.7187, 0.6427, 0.6996, 0.634, 0.2853, 0.4796, 0.3027, 0.569, 0.2821, 0.5829, 0.2655, 0.4795, 0.742, 0.6992, 0.7411, 0.7351, 0.708, 0.7366, 0.7138, 0.687, 0.2655, 0.4795, 0.2821, 0.5829, 0.2612, 0.5893, 0.2491, 0.4903, 0.2592, 0.4341, 0.2816, 0.4568, 0.2853, 0.4796, 0.2655, 0.4795, 0.2638, 0.6217, 0.2619, 0.6759, 0.2268, 0.6656, 0.2328, 0.6197, 0.2592, 0.4341, 0.2655, 0.4795, 0.2491, 0.4903, 0.2478, 0.4657, 0.3282, 0.5792, 0.3406, 0.6138, 0.3196, 0.6454, 0.3065, 0.6002, 0.3065, 0.6002, 0.3196, 0.6454, 0.2928, 0.6626, 0.2898, 0.613, 0.9412, 0.5011, 0.9123, 0.5425, 0.8947, 0.4845, 0.9163, 0.4339, 0.07388, 0.6502, 0.09341, 0.6371, 0.08314, 0.654, 0.06686, 0.6775, 0.9436, 0.6267, 0.9648, 0.6081, 0.9818, 0.6526, 0.961, 0.6557, 0.08077, 0.6282, 0.06543, 0.6082, 0.06883, 0.6012, 0.08579, 0.6128, 0.8838, 0.6337, 0.901, 0.618, 0.9094, 0.6287, 0.8879, 0.6438, 0.9333, 0.622, 0.9191, 0.6438, 0.9094, 0.6287, 0.9285, 0.6108, 0.08899, 0.596, 0.1082, 0.5885, 0.1017, 0.6012, 0.08579, 0.6128, 0.9275, 0.5942, 0.9568, 0.5492, 0.9579, 0.571, 0.9333, 0.6063, 0.06543, 0.6082, 0.04871, 0.5791, 0.04957, 0.5682, 0.06883, 0.6012, 0.08899, 0.596, 0.07298, 0.59, 0.08747, 0.536, 0.1069, 0.5493, 0.9195, 0.5998, 0.901, 0.618, 0.8867, 0.5578, 0.9035, 0.547, 0.07298, 0.59, 0.05097, 0.5572, 0.06853, 0.4975, 0.08747, 0.536, 0.8517, 0.5694, 0.8738, 0.5224, 0.8867, 0.5578, 0.8691, 0.5888, 0.8691, 0.5888, 0.8867, 0.5578, 0.901, 0.618, 0.8838, 0.6337, 0.1069, 0.5493, 0.1209, 0.5584, 0.1082, 0.5885, 0.08899, 0.596, 0.9123, 0.5425, 0.9412, 0.5011, 0.9568, 0.5492, 0.9275, 0.5942, 0.08579, 0.6128, 0.06883, 0.6012, 0.07298, 0.59, 0.08899, 0.596, 0.9285, 0.6108, 0.9094, 0.6287, 0.901, 0.618, 0.9195, 0.5998, 0.06883, 0.6012, 0.04957, 0.5682, 0.05097, 0.5572, 0.07298, 0.59, 0.961, 0.6557, 0.9338, 0.6561, 0.9247, 0.6487, 0.9388, 0.629, 0.8879, 0.6438, 0.9094, 0.6287, 0.9191, 0.6438, 0.8919, 0.6534, 0.08077, 0.6282, 0.1001, 0.6193, 0.09341, 0.6371, 0.07388, 0.6502, 0.9388, 0.629, 0.9247, 0.6487, 0.9191, 0.6438, 0.9333, 0.622, 0.08579, 0.6128, 0.1017, 0.6012, 0.1001, 0.6193, 0.08077, 0.6282, 0.05925, 0.6448, 0.03591, 0.6245, 0.04871, 0.5791, 0.06543, 0.6082, 0.05085, 0.6798, 0.02601, 0.6588, 0.03591, 0.6245, 0.05925, 0.6448, 0.9333, 0.6063, 0.9579, 0.571, 0.9617, 0.5932, 0.9397, 0.6175, 0.8919, 0.6534, 0.9191, 0.6438, 0.9247, 0.6487, 0.8987, 0.6636, 0.07388, 0.6502, 0.05925, 0.6448, 0.06543, 0.6082, 0.08077, 0.6282, 0.06686, 0.6775, 0.05085, 0.6798, 0.05925, 0.6448, 0.07388, 0.6502, 0.9397, 0.6175, 0.9617, 0.5932, 0.9648, 0.6081, 0.9436, 0.6267, 0.1069, 0.5493, 0.08747, 0.536, 0.1168, 0.4671, 0.1353, 0.5244, 0.9035, 0.547, 0.8867, 0.5578, 0.8738, 0.5224, 0.8827, 0.489, 0.08747, 0.536, 0.06853, 0.4975, 0.09404, 0.4174, 0.1168, 0.4671, 0.6785, 0.6198, 0.664, 0.6586, 0.6485, 0.6393, 0.6524, 0.5918, 0.2821, 0.5829, 0.2898, 0.613, 0.2638, 0.6217, 0.2612, 0.5893, 0.1974, 0.5907, 0.2007, 0.6214, 0.166, 0.6263, 0.16, 0.601, 0.7637, 0.6576, 0.7646, 0.7041, 0.742, 0.6992, 0.7447, 0.6509, 0.5597, 0.5954, 0.5621, 0.5718, 0.6126, 0.606, 0.6109, 0.6313, 0.8527, 0.665, 0.8556, 0.6826, 0.8293, 0.6757, 0.8291, 0.6543, 0.3872, 0.506, 0.3897, 0.5259, 0.3561, 0.5602, 0.3509, 0.5433, 0.6524, 0.5918, 0.6485, 0.6393, 0.627, 0.6139, 0.6299, 0.5701, 0.8234, 0.6534, 0.8209, 0.6766, 0.7866, 0.7019, 0.7897, 0.6625, 0.7897, 0.6625, 0.7866, 0.7019, 0.7646, 0.7041, 0.7637, 0.6576, 0.2306, 0.5918, 0.2328, 0.6197, 0.2007, 0.6214, 0.1974, 0.5907, 0.3509, 0.5433, 0.3561, 0.5602, 0.3282, 0.5792, 0.3256, 0.5523, 0.6996, 0.634, 0.6892, 0.6778, 0.664, 0.6586, 0.6785, 0.6198, 0.7187, 0.6427, 0.7138, 0.687, 0.6892, 0.6778, 0.6996, 0.634, 0.7447, 0.6509, 0.742, 0.6992, 0.7138, 0.687, 0.7187, 0.6427, 0.2612, 0.5893, 0.2638, 0.6217, 0.2328, 0.6197, 0.2306, 0.5918, 0.3256, 0.5523, 0.3282, 0.5792, 0.3065, 0.6002, 0.3027, 0.569, 0.3027, 0.569, 0.3065, 0.6002, 0.2898, 0.613, 0.2821, 0.5829, 0.2389, 0.8045, 0.2384, 0.7955, 0.2494, 0.7984, 0.2505, 0.8112, 0.2992, 0.8044, 0.2987, 0.7862, 0.3083, 0.7821, 0.3092, 0.7996, 0.735, 0.8562, 0.7349, 0.845, 0.7582, 0.844, 0.7586, 0.8577, 0.2505, 0.8112, 0.2494, 0.7984, 0.2759, 0.7975, 0.279, 0.8204, 0.2992, 0.8044, 0.279, 0.8204, 0.2759, 0.7975, 0.2987, 0.7862, 0.7136, 0.7466, 0.708, 0.7366, 0.7411, 0.7351, 0.7408, 0.7456, 0.7127, 0.8347, 0.7125, 0.784, 0.738, 0.7843, 0.7348, 0.8352, 0.3613, 0.7108, 0.3391, 0.7158, 0.3297, 0.681, 0.3518, 0.6671, 0.2352, 0.6984, 0.2321, 0.6966, 0.2268, 0.6656, 0.2405, 0.6972, 0.3613, 0.7108, 0.3518, 0.6671, 0.3648, 0.6582, 0.3725, 0.6835, 0.2909, 0.6877, 0.2928, 0.6626, 0.296, 0.6768, 0.2963, 0.693, 0.3176, 0.7332, 0.3092, 0.7034, 0.3297, 0.681, 0.3391, 0.7158, 0.2358, 0.7827, 0.2354, 0.7339, 0.2425, 0.7344, 0.2467, 0.7835, 0.4261, 0.5983, 0.4022, 0.6323, 0.3833, 0.6078, 0.4175, 0.5761, 0.2977, 0.768, 0.2727, 0.766, 0.2667, 0.7248, 0.2933, 0.7237, 0.2977, 0.768, 0.2933, 0.7237, 0.2996, 0.724, 0.3069, 0.766, 0.7348, 0.8352, 0.738, 0.7843, 0.7635, 0.7814, 0.7581, 0.8347, 0.2467, 0.7835, 0.2425, 0.7344, 0.2667, 0.7248, 0.2727, 0.766, 0.6639, 0.8004, 0.6773, 0.7549, 0.6933, 0.7693, 0.6861, 0.8025, 0.7408, 0.7456, 0.7411, 0.7351, 0.7727, 0.7373, 0.7636, 0.7417, 0.3077, 0.7337, 0.3009, 0.7078, 0.3092, 0.7034, 0.3176, 0.7332, 0.5462, 0.6705, 0.5532, 0.6378, 0.5938, 0.6659, 0.5836, 0.6964, 0.6432, 0.7891, 0.6492, 0.742, 0.6773, 0.7549, 0.6639, 0.8004, 0.2405, 0.6972, 0.2268, 0.6656, 0.2619, 0.6759, 0.2636, 0.6907, 0.389, 0.663, 0.3692, 0.6241, 0.3833, 0.6078, 0.4022, 0.6323, 0.3518, 0.6671, 0.3297, 0.681, 0.3236, 0.6623, 0.3461, 0.6418, 0.6113, 0.7165, 0.6218, 0.7, 0.6287, 0.7108, 0.6143, 0.7278, 0.6492, 0.742, 0.6567, 0.7066, 0.6835, 0.728, 0.6773, 0.7549, 0.5892, 0.7043, 0.6042, 0.6737, 0.6218, 0.7, 0.6113, 0.7165, 0.377, 0.6686, 0.3581, 0.6334, 0.3692, 0.6241, 0.389, 0.663, 0.5391, 0.7304, 0.5454, 0.7098, 0.5723, 0.7198, 0.5613, 0.7469, 0.2909, 0.6877, 0.2636, 0.6907, 0.2619, 0.6759, 0.2928, 0.6626, 0.6773, 0.7549, 0.6835, 0.728, 0.6975, 0.7343, 0.6933, 0.7693, 0.2354, 0.7339, 0.2352, 0.6984, 0.2405, 0.6972, 0.2425, 0.7344, 0.3092, 0.7034, 0.3058, 0.6842, 0.3236, 0.6623, 0.3297, 0.681, 0.6218, 0.7, 0.6297, 0.6797, 0.639, 0.6904, 0.6287, 0.7108, 0.2425, 0.7344, 0.2405, 0.6972, 0.2636, 0.6907, 0.2667, 0.7248, 0.2933, 0.7237, 0.2909, 0.6877, 0.2963, 0.693, 0.2996, 0.724, 0.2933, 0.7237, 0.2667, 0.7248, 0.2636, 0.6907, 0.2909, 0.6877, 0.738, 0.7843, 0.7408, 0.7456, 0.7636, 0.7417, 0.7635, 0.7814, 0.7125, 0.784, 0.7136, 0.7466, 0.7408, 0.7456, 0.738, 0.7843, 0.6042, 0.6737, 0.6141, 0.6499, 0.6297, 0.6797, 0.6218, 0.7, 0.5532, 0.6378, 0.5562, 0.6091, 0.6069, 0.642, 0.5938, 0.6659, 0.3518, 0.6671, 0.3461, 0.6418, 0.3559, 0.6397, 0.3648, 0.6582, 0.3009, 0.7078, 0.3005, 0.6926, 0.3058, 0.6842, 0.3092, 0.7034, 0.3692, 0.6241, 0.3607, 0.6137, 0.3769, 0.5997, 0.3833, 0.6078, 0.3581, 0.6334, 0.3552, 0.6296, 0.3607, 0.6137, 0.3692, 0.6241, 0.4175, 0.5761, 0.3833, 0.6078, 0.3769, 0.5997, 0.4036, 0.5548, 0.2876, 0.3809, 0.3063, 0.4679, 0.2853, 0.4796, 0.2816, 0.4568, 0.2503, 0.39, 0.2592, 0.4341, 0.2478, 0.4657, 0.1988, 0.4079, 0.7283, 0.5537, 0.7447, 0.6509, 0.7187, 0.6427, 0.7821, 0.5397, 0.7637, 0.6576, 0.7447, 0.6509, 0.7283, 0.5537, 0.733, 0.515, 0.7105, 0.1287, 0.6434, 0.1279, 0.6426, 0.004866, 0.7075, 0.004261, 0.3313, 0.15, 0.2725, 0.1432, 0.3038, 0.01857, 0.362, 0.02161, 0.7861, 0.07579, 0.7201, 0.0828, 0.715, 0.1755, 0.7829, 0.1653, 0.6898, -0.002401, 0.7548, -0.003006, 0.7518, 0.1215, 0.6927, 0.1221, 0.2725, 0.1432, 0.2116, 0.1476, 0.2446, 0.01772, 0.3038, 0.01857, 0.362, 0.02161, 0.4252, 0.02315, 0.3949, 0.1493, 0.3313, 0.15, 0.7555, -0.0005512, 0.8205, -0.001156, 0.8077, 0.1234, 0.7526, 0.124, 0.5783, 0.07842, 0.6283, 0.07842, 0.6321, 0.2004, 0.5715, 0.2024, 0.702, 0.3478, 0.641, 0.3485, 0.641, 0.3184, 0.702, 0.3394, 0.3313, 0.15, 0.3949, 0.1493, 0.3671, 0.2826, 0.3006, 0.2777, 0.5705, 0.2018, 0.6322, 0.1995, 0.641, 0.3184, 0.5776, 0.3137, 0.8096, 0.2133, 0.8736, 0.2178, 0.8774, 0.3271, 0.8072, 0.3289, 0.7998, 0.3526, 0.7558, 0.3472, 0.7558, 0.3394, 0.8096, 0.3356, 0.7558, 0.3472, 0.702, 0.3478, 0.702, 0.3394, 0.7558, 0.3394, 0.2116, 0.1476, 0.2725, 0.1432, 0.2423, 0.2795, 0.1766, 0.2766, 0.2725, 0.1432, 0.3313, 0.15, 0.3006, 0.2777, 0.2423, 0.2795])
me_circle_001.materials.append(mat_alt)
me_circle_001.materials.append(mat_st)
me_circle_001.use_remesh_preserve_volume = False
me_circle_001.use_remesh_preserve_attributes = False
me_circle_001.use_mirror_vertex_groups = False
me_circle_001.update()

# ---- objects
ob_sa_el = bpy.data.objects.new('sağel', me_circle_001)
ob_lamp = bpy.data.objects.new('Lamp', light_lamp)
ob_camera = bpy.data.objects.new('Camera', cam_camera)

# ---- transforms, parenting, visibility, modifiers, constraints
ob_sa_el.location = (15.34, 2.966, -0.02294)
ob_sa_el.rotation_euler = (15.76, -6.328, -3.115)
ob_sa_el.scale = (0.1539, 0.1539, 0.1539)
ob_sa_el.lineart.crease_threshold = 0.0
_vg = ob_sa_el.vertex_groups.new(name='Group')
for _i, _w in zip([0, 1, 2, 3, 4, 5, 6, 7, 8, 9, 10, 11, 12, 13, 14, 15, 16, 17, 18, 19, 20, 21, 22, 23, 24, 25, 26, 27, 28, 29, 30, 31, 32, 33, 34, 35, 36, 37, 38, 39, 40, 41, 42, 43, 44, 45, 46, 47, 48, 49, 50, 51, 52, 53, 54, 55, 56, 57, 58, 59, 60, 61, 62, 63, 64, 65, 66, 67, 68, 69, 70, 71, 72, 73, 74, 75, 76, 77, 78, 79, 80, 81, 82, 83, 84, 85, 86, 87, 88, 89, 90, 91, 92, 93, 94, 95, 96, 97, 98, 99, 100, 101, 102, 103, 104, 105, 106, 107, 108, 109, 110, 111, 112, 113, 114, 115, 116, 117, 118, 119, 120, 121, 122, 123, 124, 125, 126, 127, 128, 129, 130, 131, 132, 133, 134, 135, 136, 137, 138, 139, 140, 141, 142, 143, 144, 145, 146, 147, 148, 149, 150, 151, 152, 153, 154, 155, 156, 157, 158, 159, 160, 161, 162, 163, 164, 165, 166, 167, 168, 169, 170, 171, 172, 173, 174, 175, 176, 177, 178, 179, 180, 181, 182, 183, 184, 185, 186, 187, 188, 189, 190, 191, 192, 193, 194, 195, 196, 197, 198, 199, 200, 201, 202, 203, 204, 205, 206, 207, 208, 209, 210, 211, 212, 213, 214, 215, 216, 217, 218, 219, 220, 221, 222, 223, 224, 225, 226, 227, 228, 229, 230, 231, 232, 233, 234, 235, 236, 237, 238, 239, 240, 241, 242, 243, 244, 245, 246, 247, 248, 249, 250, 251, 252, 253, 254, 255, 256, 257, 258, 259, 260, 261, 262, 263, 264, 265, 266, 267, 268, 269, 270, 271, 272, 273, 274, 275, 276, 277, 278, 279, 280, 281, 282, 283, 284, 285, 286, 287, 288, 289, 290, 291, 292, 293, 294, 295, 296, 297, 298, 299, 300, 301, 302, 303, 304, 305, 306, 307, 308, 309, 310, 311, 312, 313, 314, 315, 316, 317, 318, 319, 320, 321, 322, 323, 324, 325, 326, 327, 328, 329, 330, 331, 332, 333, 334, 335, 336, 337, 338, 339, 340, 341, 342, 343, 344, 345, 346, 347, 348, 349, 350, 351, 352, 353, 354, 355, 356, 357, 358, 359, 360, 361, 362, 363, 364, 365, 366, 367, 368, 369, 370, 371, 372, 373, 374, 375, 376, 377], [1.0, 1.0, 1.0, 1.0, 1.0, 1.0, 0.9999, 1.0, 1.0, 1.0, 1.0, 1.0, 1.0, 1.0, 1.0, 1.0, 1.0, 1.0, 1.0, 1.0, 1.0, 1.0, 1.0, 1.0, 1.0, 1.0, 1.0, 1.0, 1.0, 1.0, 1.0, 1.0, 1.0, 1.0, 1.0, 1.0, 1.0, 1.0, 1.0, 1.0, 1.0, 1.0, 1.0, 1.0, 1.0, 1.0, 1.0, 1.0, 1.0, 1.0, 1.0, 1.0, 1.0, 1.0, 1.0, 1.0, 1.0, 1.0, 1.0, 1.0, 1.0, 1.0, 1.0, 1.0, 1.0, 1.0, 1.0, 1.0, 1.0, 1.0, 1.0, 1.0, 1.0, 1.0, 1.0, 1.0, 1.0, 1.0, 1.0, 1.0, 1.0, 1.0, 1.0, 1.0, 1.0, 1.0, 1.0, 1.0, 1.0, 1.0, 1.0, 1.0, 1.0, 1.0, 1.0, 1.0, 1.0, 1.0, 1.0, 1.0, 1.0, 1.0, 1.0, 1.0, 1.0, 1.0, 1.0, 1.0, 1.0, 1.0, 1.0, 1.0, 1.0, 1.0, 1.0, 1.0, 1.0, 1.0, 1.0, 1.0, 1.0, 1.0, 1.0, 1.0, 1.0, 1.0, 1.0, 1.0, 1.0, 1.0, 1.0, 1.0, 1.0, 1.0, 1.0, 1.0, 1.0, 1.0, 1.0, 1.0, 1.0, 1.0, 1.0, 1.0, 1.0, 1.0, 1.0, 1.0, 1.0, 1.0, 1.0, 1.0, 1.0, 1.0, 1.0, 1.0, 1.0, 1.0, 1.0, 1.0, 1.0, 1.0, 1.0, 1.0, 1.0, 1.0, 1.0, 1.0, 1.0, 1.0, 1.0, 1.0, 1.0, 1.0, 1.0, 1.0, 1.0, 1.0, 1.0, 1.0, 1.0, 1.0, 1.0, 1.0, 1.0, 1.0, 1.0, 1.0, 1.0, 1.0, 1.0, 0.9942, 1.0, 1.0, 1.0, 1.0, 1.0, 1.0, 1.0, 1.0, 1.0, 1.0, 1.0, 1.0, 0.9997, 1.0, 1.0, 1.0, 1.0, 1.0, 0.9968, 1.0, 1.0, 1.0, 1.0, 1.0, 1.0, 1.0, 1.0, 1.0, 1.0, 1.0, 0.9471, 1.0, 1.0, 1.0, 0.9931, 0.9881, 1.0, 1.0, 1.0, 1.0, 1.0, 1.0, 1.0, 1.0, 1.0, 1.0, 1.0, 1.0, 1.0, 1.0, 1.0, 0.999, 0.9992, 1.0, 1.0, 1.0, 1.0, 1.0, 0.9998, 1.0, 1.0, 1.0, 1.0, 1.0, 1.0, 0.9803, 1.0, 0.942, 1.0, 1.0, 1.0, 0.9985, 1.0, 1.0, 1.0, 1.0, 1.0, 1.0, 1.0, 1.0, 1.0, 1.0, 1.0, 1.0, 1.0, 1.0, 1.0, 1.0, 1.0, 1.0, 1.0, 1.0, 1.0, 1.0, 1.0, 1.0, 1.0, 1.0, 1.0, 1.0, 1.0, 1.0, 1.0, 1.0, 1.0, 1.0, 1.0, 1.0, 1.0, 1.0, 1.0, 1.0, 0.9999, 1.0, 1.0, 1.0, 1.0, 1.0, 1.0, 1.0, 1.0, 1.0, 1.0, 1.0, 1.0, 1.0, 1.0, 1.0, 1.0, 1.0, 1.0, 1.0, 1.0, 1.0, 1.0, 1.0, 1.0, 1.0, 1.0, 1.0, 1.0, 1.0, 1.0, 1.0, 1.0, 1.0, 1.0, 1.0, 1.0, 1.0, 1.0, 1.0, 1.0, 1.0, 1.0, 1.0, 1.0, 1.0, 1.0, 1.0, 1.0, 1.0, 1.0, 1.0, 1.0, 1.0, 1.0, 1.0, 1.0, 1.0, 0.947, 0.9984, 0.9336, 0.8804, 0.927, 0.972, 0.9976, 1.0, 1.0, 1.0, 1.0, 1.0, 1.0, 1.0, 1.0, 1.0]): _vg.add([_i], _w, 'REPLACE')
_vg = ob_sa_el.vertex_groups.new(name='Bone')
for _i, _w in zip([185, 186, 187, 188, 196, 198, 208, 209, 210, 211, 224, 226, 227, 228, 229, 230, 231, 232, 233, 235, 237, 362, 363, 364, 365, 366, 367, 368, 369, 370, 371, 372, 373, 374, 375, 376, 377], [0.9868, 0.9886, 0.955, 0.7979, 0.2896, 0.6714, 1.0, 1.0, 1.0, 1.0, 0.3533, 1.0, 1.0, 0.9613, 0.9492, 1.0, 1.0, 0.7745, 0.7745, 0.7851, 0.7711, 0.9311, 0.9553, 0.9816, 1.0, 1.0, 1.0, 1.0, 0.975, 0.7966, 0.9898, 0.9999, 0.9999, 1.0, 0.9842, 0.995, 0.9655]): _vg.add([_i], _w, 'REPLACE')
_vg = ob_sa_el.vertex_groups.new(name='Bone.013')
for _i, _w in zip([0, 1, 2, 3, 4, 5, 55, 80, 98, 99, 118, 119, 162, 173, 174, 189, 190, 191, 192, 193, 194, 196, 198, 199, 201, 202, 203, 204, 205, 206, 213, 214, 215, 216, 217, 218, 219, 220, 221, 222, 223, 224, 238, 239, 240, 241, 242, 243, 244, 245, 246, 249, 252, 253, 254, 255, 256, 257, 260, 261, 264, 265, 296, 297, 298, 299, 300, 301, 302, 303, 304, 305, 306, 307, 308, 309, 310, 311, 312, 313, 322, 327, 340, 345, 360, 361], [0.005215, 0.8513, 0.08129, 0.01655, 0.0002215, 0.004307, 0.4073, 0.001565, 0.1659, 0.2256, 0.1141, 0.000376, 0.4511, 0.0006434, 0.07174, 0.08051, 0.8634, 1.0, 0.997, 0.6442, 1.0, 0.9998, 1.0, 0.9981, 1.0, 0.006644, 1.0, 1.0, 1.0, 1.0, 1.0, 0.9999, 1.0, 1.0, 1.0, 1.0, 1.0, 1.0, 1.0, 1.0, 1.0, 1.0, 0.9998, 0.9374, 0.9655, 0.8711, 0.8598, 6.897e-05, 1.0, 0.6624, 0.3526, 0.008387, 1.0, 1.0, 0.9997, 1.0, 1.0, 1.0, 1.0, 1.0, 1.0, 1.0, 0.3513, 0.7874, 0.7389, 0.9271, 0.985, 1.0, 0.9997, 0.5612, 0.6496, 0.8932, 1.0, 0.9544, 0.02018, 0.3164, 0.9935, 1.0, 0.4027, 0.4538, 0.0001076, 0.006945, 0.02542, 0.008356, 0.004281, 0.01509]): _vg.add([_i], _w, 'REPLACE')
_vg = ob_sa_el.vertex_groups.new(name='Bone.002')
for _i, _w in zip([34, 144, 145, 146, 147, 150, 152, 153, 158, 159, 162, 163, 164, 173, 174, 175, 176, 183, 184, 321, 330, 331, 338, 339, 340, 341, 346, 347, 348, 349, 360, 361], [0.005781, 0.1778, 0.8208, 0.9649, 0.9602, 0.006246, 0.2057, 0.2084, 0.6856, 0.7463, 0.7752, 0.01251, 0.7989, 0.709, 0.04068, 0.9649, 0.9804, 0.98, 0.9332, 0.02039, 0.9745, 0.9847, 0.001214, 0.8245, 0.9061, 0.872, 0.881, 0.985, 0.974, 0.9389, 0.6506, 0.343]): _vg.add([_i], _w, 'REPLACE')
_vg = ob_sa_el.vertex_groups.new(name='Bone.003')
for _i, _w in zip([140, 141, 142, 144, 145, 146, 147, 150, 151, 152, 153, 154, 155, 156, 157, 158, 159, 160, 161, 163, 164, 167, 168, 175, 176, 179, 180, 181, 182, 183], [0.9619, 0.89, 0.5101, 0.8622, 0.5453, 0.01025, 0.002656, 0.9615, 0.909, 0.9257, 0.924, 0.9661, 0.951, 0.5298, 0.785, 0.1424, 0.3257, 0.03327, 0.1758, 0.4097, 0.2843, 0.4918, 0.2474, 6.875e-05, 0.1377, 0.9232, 0.9874, 0.9649, 0.9012, 0.3264]): _vg.add([_i], _w, 'REPLACE')
_vg = ob_sa_el.vertex_groups.new(name='Bone.004')
for _i, _w in zip([142, 143, 148, 149, 156, 157, 160, 161, 165, 166, 167, 168, 169, 170, 171, 172, 177, 178], [0.5399, 0.3225, 0.891, 0.9644, 0.2267, 0.1782, 0.8161, 0.8524, 0.8961, 0.9592, 0.1704, 0.6919, 0.9997, 0.9994, 0.9997, 0.9794, 0.9958, 0.983]): _vg.add([_i], _w, 'REPLACE')
_vg = ob_sa_el.vertex_groups.new(name='Bone.006')
for _i, _w in zip([4, 5, 30, 31, 32, 33, 34, 41, 42, 43, 44, 49, 50, 55, 62, 63, 80, 81, 82, 83, 90, 92, 93, 304, 309, 310, 313, 320, 321, 328, 329, 332, 333, 352, 354, 355, 356, 357, 358, 359], [0.2271, 0.001967, 0.8291, 0.5809, 0.3096, 0.642, 0.9584, 0.002401, 0.005469, 0.109, 0.4132, 0.1647, 0.6142, 0.8688, 0.01677, 0.1473, 0.4544, 0.1445, 0.8055, 0.765, 0.0362, 0.9715, 0.5601, 0.02031, 0.0202, 0.0378, 0.6368, 0.933, 0.9445, 0.9853, 0.9835, 0.8704, 0.9467, 0.002662, 0.879, 0.6103, 0.9145, 0.6566, 0.8845, 0.9576]): _vg.add([_i], _w, 'REPLACE')
_vg = ob_sa_el.vertex_groups.new(name='Bone.007')
for _i, _w in zip([18, 19, 22, 23, 31, 32, 33, 34, 41, 42, 43, 44, 45, 46, 47, 48, 49, 50, 53, 62, 63, 68, 70, 71, 82, 83, 86, 88, 89, 90, 91, 93], [0.9806, 0.9508, 0.09985, 0.1844, 0.7418, 0.5254, 0.02584, 0.02073, 0.9771, 0.8986, 0.9649, 0.9256, 0.9318, 0.9919, 0.3637, 0.7037, 0.7796, 0.2165, 0.3084, 0.512, 0.4047, 0.129, 0.1338, 0.09918, 5.246e-05, 0.001274, 5.787e-06, 0.9306, 0.9221, 0.9839, 0.9251, 0.0005906]): _vg.add([_i], _w, 'REPLACE')
_vg = ob_sa_el.vertex_groups.new(name='Bone.008')
for _i, _w in zip([18, 22, 23, 29, 35, 39, 40, 45, 47, 48, 53, 54, 58, 64, 66, 67, 70, 71, 74, 75, 78, 79, 84, 85, 89, 123], [0.01395, 0.7242, 0.4225, 0.08599, 0.00187, 0.8923, 0.9918, 0.0233, 0.1241, 0.5561, 0.928, 0.9542, 0.01862, 0.0004385, 0.947, 0.9873, 0.438, 0.8376, 0.9759, 0.9867, 0.9822, 0.9561, 0.982, 0.9801, 0.4336, 0.04997]): _vg.add([_i], _w, 'REPLACE')
_vg = ob_sa_el.vertex_groups.new(name='Bone.010')
for _i, _w in zip([0, 2, 3, 4, 5, 13, 16, 17, 20, 21, 60, 61, 76, 77, 301, 307, 311, 312, 324, 325, 334, 335, 336, 337, 342, 343, 350, 351, 352, 353, 354, 355], [0.707, 0.1482, 0.5152, 0.4785, 0.4304, 0.0001779, 0.2267, 0.009105, 0.6539, 0.8764, 0.8472, 0.5609, 0.3348, 0.9479, 0.003312, 0.002257, 0.5029, 0.4337, 0.7843, 0.7897, 0.9871, 0.9953, 0.942, 0.9999, 0.9974, 0.9075, 0.9265, 0.7691, 0.9245, 0.7383, 0.004687, 0.0001023]): _vg.add([_i], _w, 'REPLACE')
_vg = ob_sa_el.vertex_groups.new(name='Bone.011')
for _i, _w in zip([12, 13, 14, 15, 16, 17, 24, 25, 26, 29, 35, 36, 52, 53, 56, 57, 60, 61, 64, 65, 68, 69, 72, 73, 76, 86, 87], [0.4467, 0.3794, 0.2634, 0.1525, 0.002231, 0.465, 0.4836, 0.01777, 0.3266, 0.2554, 0.9989, 0.9953, 0.0101, 3.504e-05, 0.9911, 0.9989, 0.01523, 7.742e-05, 0.9555, 0.8942, 0.9998, 0.8542, 0.9402, 0.9786, 9.682e-05, 0.9971, 0.9889]): _vg.add([_i], _w, 'REPLACE')
_vg = ob_sa_el.vertex_groups.new(name='Bone.012')
for _i, _w in zip([6, 7, 8, 9, 10, 11, 24, 25, 26, 27, 28, 29, 35, 37, 38, 51, 52, 56, 57, 58, 59], [0.9999, 1.0, 0.9997, 1.0, 0.9961, 0.9935, 0.5095, 0.7028, 0.8987, 0.06653, 0.7734, 0.84, 0.01159, 0.879, 0.8664, 0.8372, 0.9193, 0.241, 0.03938, 0.9395, 0.9688]): _vg.add([_i], _w, 'REPLACE')
_vg = ob_sa_el.vertex_groups.new(name='Bone.014')
for _i, _w in zip([1, 2, 98, 99, 100, 101, 102, 103, 114, 115, 118, 119, 121, 130, 131, 138, 139, 239, 297, 305, 308, 314, 315, 316, 317, 318, 319, 322, 323, 326, 327, 336, 343, 344, 345, 351], [0.4258, 0.4706, 0.5169, 0.7399, 0.006829, 0.01742, 0.6116, 0.2911, 0.0003492, 0.02273, 0.8707, 0.77, 0.0005696, 0.2827, 0.6065, 0.9496, 0.5065, 0.000122, 0.7173, 5.927e-05, 0.3613, 0.9475, 0.9712, 0.95, 0.959, 0.9733, 0.958, 0.9627, 0.941, 0.9404, 0.8438, 0.01033, 0.0004442, 0.9592, 0.8639, 0.4706]): _vg.add([_i], _w, 'REPLACE')
_vg = ob_sa_el.vertex_groups.new(name='Bone.015')
for _i, _w in zip([94, 95, 96, 97, 100, 101, 102, 103, 104, 106, 107, 108, 109, 110, 111, 112, 113, 114, 115, 116, 120, 121, 124, 125, 130, 131, 134, 135, 136, 137, 139], [0.8125, 0.9665, 0.001939, 0.5045, 0.8806, 0.856, 0.4706, 0.403, 0.003244, 0.9956, 0.8806, 0.9609, 0.9914, 0.9799, 0.9401, 0.6258, 0.5862, 0.848, 0.487, 0.002599, 0.6622, 0.7271, 0.189, 0.03589, 0.04212, 0.1946, 0.7292, 0.8397, 0.996, 0.9436, 0.2105]): _vg.add([_i], _w, 'REPLACE')
_vg = ob_sa_el.vertex_groups.new(name='Bone.016')
for _i, _w in zip([94, 96, 104, 105, 112, 113, 116, 117, 122, 123, 124, 125, 126, 127, 128, 129, 132, 133], [0.0001768, 0.6499, 0.8062, 0.9492, 0.0114, 0.0001735, 0.9137, 0.9094, 0.9577, 0.9942, 0.01027, 0.6211, 0.9987, 0.9992, 0.9699, 0.8773, 0.9971, 0.9707]): _vg.add([_i], _w, 'REPLACE')
_vg = ob_sa_el.vertex_groups.new(name='Bone.017')
for _i, _w in zip([98, 185, 187, 189, 190, 193, 194, 195, 197, 200, 202, 207, 212, 228, 234, 235, 236, 237, 241, 242, 243, 245, 246, 247, 248, 249, 272, 273, 275, 276, 277, 279, 299, 303, 308], [0.02046, 0.9175, 0.9984, 0.9623, 0.9939, 0.3036, 0.1402, 0.5315, 0.9037, 0.9997, 1.0, 0.9999, 0.81, 0.378, 0.8838, 0.9959, 0.9937, 1.0, 0.7908, 0.1277, 0.9895, 0.3181, 0.9874, 0.9999, 0.9995, 0.9999, 0.796, 0.9594, 0.8222, 0.2452, 0.6713, 4.267e-05, 0.005233, 0.741, 0.1418]): _vg.add([_i], _w, 'REPLACE')
_vg = ob_sa_el.vertex_groups.new(name='Bone.018')
for _i, _w in zip([190, 202, 241, 267, 268, 272, 273, 274, 275, 276, 277, 278, 279, 280, 281, 282, 283], [0.0004311, 0.7698, 0.0006048, 0.1243, 0.4133, 0.9492, 0.9995, 0.9957, 0.9806, 0.9673, 0.9492, 0.8461, 0.9492, 0.9492, 0.7745, 0.7498, 0.9431]): _vg.add([_i], _w, 'REPLACE')
_vg = ob_sa_el.vertex_groups.new(name='Bone.019')
for _i, _w in zip([250, 251, 258, 259, 262, 263, 267, 268, 269, 270, 271, 284, 285, 286, 287, 288, 289, 290, 291, 292, 293, 294, 295], [0.9974, 0.9974, 0.9974, 0.9974, 0.9967, 0.993, 0.00138, 0.7282, 0.04402, 0.886, 0.000416, 0.8742, 0.9999, 0.9878, 0.8891, 0.9994, 0.9931, 0.9558, 0.847, 0.9492, 0.9994, 0.9931, 0.9916]): _vg.add([_i], _w, 'REPLACE')
_m = ob_sa_el.modifiers.new('Subsurf', 'SUBSURF')
_m.uv_smooth = 'PRESERVE_CORNERS'
_m.quality = 2
_m.levels = 2
_m.show_only_control_edges = False
_m = ob_sa_el.modifiers.new('Armature', 'ARMATURE')
_m.use_bone_envelopes = True
_m.vertex_group = 'Bone'
_m.invert_vertex_group = True
ob_lamp.location = (11.89, -19.07, 19.67)
ob_lamp.rotation_euler = (-0.009885, 0.01539, 6.223)
ob_lamp.lock_rotations_4d = False
ob_lamp.empty_display_type = 'ARROWS'
ob_lamp.color = (0.0, 0.0, 0.0, 0.0)
ob_lamp.lineart.crease_threshold = 0.0
ob_camera.location = (15.14, -19.01, 33.73)
ob_camera.rotation_euler = (0.7344, 0.2113, -0.1449)
ob_camera.lock_rotations_4d = False
ob_camera.empty_display_type = 'ARROWS'
ob_camera.color = (0.0, 0.0, 0.0, 0.0)
ob_camera.display_type = 'WIRE'
ob_camera.lineart.crease_threshold = 0.0

# ---- collection membership
col_collection_1.objects.link(ob_sa_el)
col_collection_1.objects.link(ob_lamp)
col_collection_1.objects.link(ob_camera)

# ---- scene / render settings (as saved in the file)
scene.camera = ob_camera
scene.frame_start = 1; scene.frame_end = 250; scene.frame_set(1)
scene.render.engine = 'BLENDER_EEVEE_NEXT'
scene.render.image_settings.color_mode = 'RGB'
scene.render.image_settings.compression = 100
scene.render.resolution_x = 5000
scene.render.resolution_y = 3000
scene.render.dither_intensity = 0.0
scene.render.bake_margin = 2
scene.render.bake_bias = 0.0
scene.cycles.use_denoising = False
scene.cycles.samples = 10
scene.cycles.sampling_pattern = 'TABULATED_SOBOL'
scene.cycles.light_sampling_threshold = 0.0
scene.cycles.use_adaptive_sampling = False
scene.cycles.use_light_tree = False
scene.cycles.blur_glossy = 0.0
scene.cycles.volume_bounces = 1
scene.cycles.pixel_filter_type = 'GAUSSIAN'
scene.cycles.sample_clamp_indirect = 0.0
scene.view_settings.view_transform = 'Standard'
bpy.context.view_layer.update()
